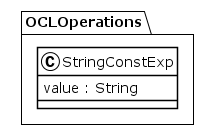

The diagram above was rendered by PlantUML. Its source (embedded in the PNG):
@startuml
!theme plain
package OCLOperations {
class StringConstExp {
	 value : String
}
}
@enduml